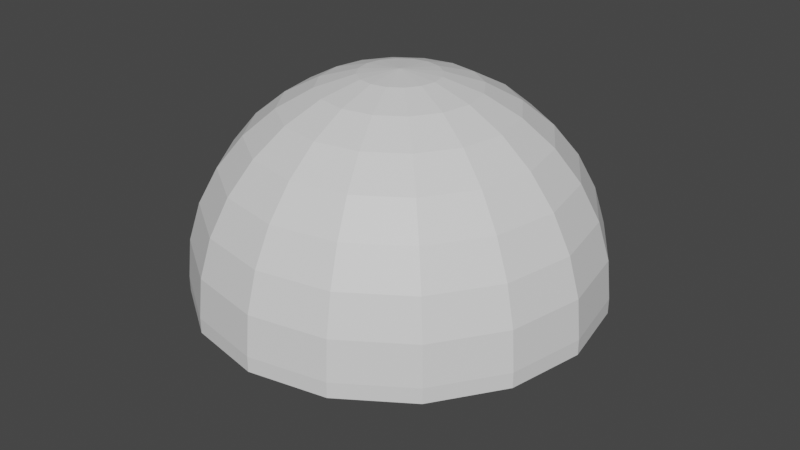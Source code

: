 # Source: Arena.blend  (saved by Blender 2.81.16; exported with 4.5.12 LTS)
import bpy
from mathutils import Matrix  # noqa: F401  (used for matrix-valued properties, if any)

bpy.ops.wm.read_factory_settings(use_empty=True)
scene = bpy.context.scene
scene.name = 'Scene'

# ---- collections
col_collection = bpy.data.collections.new('Collection'); scene.collection.children.link(col_collection)

# ---- materials (node trees are filled in below, after node groups)
mat_bottem = bpy.data.materials.new('Bottem')
mat_bottem.use_transparent_shadow = False
mat_shielding = bpy.data.materials.new('Shielding')
mat_shielding.use_transparent_shadow = False
mat_center = bpy.data.materials.new('Center')
mat_center.use_transparent_shadow = False

# ---- material node trees
mat_bottem.use_nodes = True; mat_bottem.node_tree.nodes.clear()
_N = mat_bottem.node_tree.nodes; _L = mat_bottem.node_tree.links
n0 = _N.new('ShaderNodeOutputMaterial'); n0.name = 'Material Output'; n0.location = (300, 300)
n1 = _N.new('ShaderNodeBsdfPrincipled'); n1.name = 'Principled BSDF'; n1.location = (10, 300)
n1.distribution = 'GGX'
n1.subsurface_method = 'BURLEY'
n1.inputs[3].default_value = 1.45
n1.inputs[27].default_value = (0.0, 0.0, 0.0, 1.0)
n1.inputs[28].default_value = 1.0
_L.new(n1.outputs[0], n0.inputs[0])
n0.is_active_output = True
mat_shielding.use_nodes = True; mat_shielding.node_tree.nodes.clear()
_N = mat_shielding.node_tree.nodes; _L = mat_shielding.node_tree.links
n0 = _N.new('ShaderNodeOutputMaterial'); n0.name = 'Material Output'; n0.location = (300, 300)
n1 = _N.new('ShaderNodeBsdfPrincipled'); n1.name = 'Principled BSDF'; n1.location = (10, 300)
n1.distribution = 'GGX'
n1.subsurface_method = 'BURLEY'
n1.inputs[3].default_value = 1.45
n1.inputs[27].default_value = (0.0, 0.0, 0.0, 1.0)
n1.inputs[28].default_value = 1.0
_L.new(n1.outputs[0], n0.inputs[0])
n0.is_active_output = True
mat_center.use_nodes = True; mat_center.node_tree.nodes.clear()
_N = mat_center.node_tree.nodes; _L = mat_center.node_tree.links
n0 = _N.new('ShaderNodeOutputMaterial'); n0.name = 'Material Output'; n0.location = (300, 300)
n1 = _N.new('ShaderNodeBsdfPrincipled'); n1.name = 'Principled BSDF'; n1.location = (10, 300)
n1.distribution = 'GGX'
n1.subsurface_method = 'BURLEY'
n1.inputs[3].default_value = 1.45
n1.inputs[27].default_value = (0.0, 0.0, 0.0, 1.0)
n1.inputs[28].default_value = 1.0
_L.new(n1.outputs[0], n0.inputs[0])
n0.is_active_output = True

# ---- world
world_world = bpy.data.worlds.new('World'); scene.world = world_world
world_world.use_nodes = True; world_world.node_tree.nodes.clear()
_N = world_world.node_tree.nodes; _L = world_world.node_tree.links
n0 = _N.new('ShaderNodeOutputWorld'); n0.name = 'World Output'; n0.location = (300, 300)
n1 = _N.new('ShaderNodeBackground'); n1.name = 'Background'; n1.location = (10, 300)
n1.inputs[0].default_value = (0.05088, 0.05088, 0.05088, 1.0)
_L.new(n1.outputs[0], n0.inputs[0])
n0.is_active_output = True
world_world.color = (0.05088, 0.05088, 0.05088)
world_world.use_sun_shadow = False
world_world.sun_shadow_jitter_overblur = 0.0

# ---- meshes
me_sphere = bpy.data.meshes.new('Sphere')
me_sphere.from_pydata([(0.0, 0.1951, 1.057), (0.0, 0.7071, 0.7831), (0.0, 0.8315, 0.6315), (0.0, 0.9239, 0.4586), (0.0, 0.9808, 0.2711), (0.0, 1.0, 0.07596), (0.07466, 0.1802, 1.057), (0.1464, 0.3536, 0.9998), (0.2126, 0.5133, 0.9074), (0.2706, 0.6533, 0.7831), (0.3182, 0.7682, 0.6315), (0.3536, 0.8536, 0.4586), (0.3753, 0.9061, 0.2711), (0.3827, 0.9239, 0.07596), (0.1379, 0.1379, 1.057), (0.2706, 0.2706, 0.9998), (0.3928, 0.3928, 0.9074), (0.5, 0.5, 0.7831), (0.5879, 0.5879, 0.6315), (0.6533, 0.6533, 0.4586), (0.6935, 0.6935, 0.2711), (0.7071, 0.7071, 0.07596), (0.1802, 0.07466, 1.057), (0.3536, 0.1464, 0.9998), (0.5133, 0.2126, 0.9074), (0.6533, 0.2706, 0.7831), (0.7682, 0.3182, 0.6315), (0.8536, 0.3536, 0.4586), (0.9061, 0.3753, 0.2711), (0.9239, 0.3827, 0.07596), (0.1951, -3.452e-07, 1.057), (0.3827, -3.824e-07, 0.9998), (0.5556, -3.824e-07, 0.9074), (0.7071, -3.973e-07, 0.7831), (0.8315, -4.122e-07, 0.6315), (0.9239, -3.824e-07, 0.4586), (0.9808, -3.824e-07, 0.2711), (1.0, -4.42e-07, 0.07596), (0.1802, -0.07466, 1.057), (0.3536, -0.1464, 0.9998), (0.5133, -0.2126, 0.9074), (0.6533, -0.2706, 0.7831), (0.7682, -0.3182, 0.6315), (0.8536, -0.3536, 0.4586), (0.9061, -0.3753, 0.2711), (0.9239, -0.3827, 0.07596), (0.1379, -0.138, 1.057), (0.2706, -0.2706, 0.9998), (0.3928, -0.3928, 0.9074), (0.5, -0.5, 0.7831), (0.5879, -0.5879, 0.6315), (0.6533, -0.6533, 0.4586), (0.6935, -0.6935, 0.2711), (0.7071, -0.7071, 0.07596), (0.07466, -0.1802, 1.057), (0.1464, -0.3536, 0.9998), (0.2126, -0.5133, 0.9074), (0.2706, -0.6533, 0.7831), (0.3182, -0.7682, 0.6315), (0.3536, -0.8536, 0.4586), (0.3753, -0.9061, 0.2711), (0.3827, -0.9239, 0.07596), (-6.902e-08, -0.1951, 1.057), (-1.137e-07, -0.3827, 0.9998), (-1.435e-07, -0.5556, 0.9074), (-8.392e-08, -0.7071, 0.7831), (-2.329e-07, -0.8315, 0.6315), (-2.031e-07, -0.9239, 0.4586), (-1.435e-07, -0.9808, 0.2711), (-2.329e-07, -1.0, 0.07596), (-0.07466, -0.1802, 1.057), (-0.1464, -0.3536, 0.9998), (-0.2126, -0.5133, 0.9074), (-0.2706, -0.6533, 0.7831), (-0.3182, -0.7682, 0.6315), (-0.3536, -0.8536, 0.4586), (-0.3753, -0.9061, 0.2711), (-0.3827, -0.9239, 0.07596), (-0.1379, -0.138, 1.057), (-0.2706, -0.2706, 0.9998), (-0.3928, -0.3928, 0.9074), (-0.5, -0.5, 0.7831), (-0.5879, -0.5879, 0.6315), (-0.6533, -0.6533, 0.4586), (-0.6935, -0.6935, 0.2711), (-0.7071, -0.7071, 0.07596), (-3.01e-07, -4.505e-07, 1.076), (-0.1802, -0.07466, 1.057), (-0.3536, -0.1464, 0.9998), (-0.5133, -0.2126, 0.9074), (-0.6533, -0.2706, 0.7831), (-0.7682, -0.3182, 0.6315), (-0.8536, -0.3536, 0.4586), (-0.9061, -0.3753, 0.2711), (-0.9239, -0.3827, 0.07596), (-0.1951, -2.409e-07, 1.057), (-0.3827, -1.738e-07, 0.9998), (-0.5556, -6.951e-08, 0.9074), (-0.7071, -8.441e-08, 0.7831), (-0.8315, 9.441e-08, 0.6315), (-0.9239, 3.48e-08, 0.4586), (-0.9808, -5.461e-08, 0.2711), (-1.0, 6.46e-08, 0.07596), (-0.1802, 0.07466, 1.057), (-0.3536, 0.1464, 0.9998), (-0.5133, 0.2126, 0.9074), (-0.6533, 0.2706, 0.7831), (-0.7682, 0.3182, 0.6315), (-0.8536, 0.3536, 0.4586), (-0.9061, 0.3753, 0.2711), (-0.9239, 0.3827, 0.07596), (-0.1379, 0.1379, 1.057), (-0.2706, 0.2706, 0.9998), (-0.3928, 0.3928, 0.9074), (-0.5, 0.5, 0.7831), (-0.5879, 0.5879, 0.6315), (-0.6533, 0.6533, 0.4586), (-0.6935, 0.6935, 0.2711), (-0.7071, 0.7071, 0.07596), (-0.07466, 0.1802, 1.057), (-0.1464, 0.3536, 0.9998), (-0.2126, 0.5133, 0.9074), (-0.2706, 0.6533, 0.7831), (-0.3182, 0.7682, 0.6315), (-0.3536, 0.8536, 0.4586), (-0.3753, 0.9061, 0.2711), (-0.3827, 0.9239, 0.07596), (1.545e-07, 0.3827, 0.9998), (3.333e-07, 0.5556, 0.9074), (0.0, 1.0, 5.96e-08), (0.3827, 0.9239, 5.96e-08), (0.7071, 0.7071, 5.96e-08), (0.9239, 0.3827, 5.96e-08), (1.0, -4.42e-07, 5.96e-08), (0.9239, -0.3827, 5.96e-08), (0.7071, -0.7071, 5.96e-08), (0.3827, -0.9239, 5.96e-08), (-2.329e-07, -1.0, 5.96e-08), (-0.3827, -0.9239, 5.96e-08), (-0.7071, -0.7071, 5.96e-08), (-0.9239, -0.3827, 5.96e-08), (-1.0, 6.46e-08, 5.96e-08), (-0.9239, 0.3827, 5.96e-08), (-0.7071, 0.7071, 5.96e-08), (-0.3827, 0.9239, 5.96e-08), (0.003899, 0.009413, -0.4714), (8.039e-08, 0.01019, -0.4714), (0.007205, 0.007205, -0.4714), (0.009414, 0.003899, -0.4714), (0.01019, -2.11e-07, -0.4714), (0.009414, -0.003899, -0.4714), (0.007205, -0.007205, -0.4714), (0.003899, -0.009414, -0.4714), (7.801e-08, -0.01019, -0.4714), (-0.003899, -0.009414, -0.4714), (-0.007205, -0.007205, -0.4714), (-0.009414, -0.003899, -0.4714), (-0.01019, -2.058e-07, -0.4714), (-0.009414, 0.003899, -0.4714), (-0.007205, 0.007205, -0.4714), (-0.003899, 0.009413, -0.4714)], [], [(4, 3, 11, 12), (5, 4, 12, 13), (0, 86, 6), (127, 0, 6, 7), (128, 127, 7, 8), (1, 128, 8, 9), (2, 1, 9, 10), (3, 2, 10, 11), (11, 10, 18, 19), (12, 11, 19, 20), (13, 12, 20, 21), (6, 86, 14), (7, 6, 14, 15), (8, 7, 15, 16), (9, 8, 16, 17), (10, 9, 17, 18), (16, 15, 23, 24), (17, 16, 24, 25), (18, 17, 25, 26), (19, 18, 26, 27), (20, 19, 27, 28), (21, 20, 28, 29), (14, 86, 22), (15, 14, 22, 23), (28, 27, 35, 36), (29, 28, 36, 37), (22, 86, 30), (23, 22, 30, 31), (24, 23, 31, 32), (25, 24, 32, 33), (26, 25, 33, 34), (27, 26, 34, 35), (32, 31, 39, 40), (33, 32, 40, 41), (34, 33, 41, 42), (35, 34, 42, 43), (36, 35, 43, 44), (37, 36, 44, 45), (30, 86, 38), (31, 30, 38, 39), (44, 43, 51, 52), (45, 44, 52, 53), (38, 86, 46), (39, 38, 46, 47), (40, 39, 47, 48), (41, 40, 48, 49), (42, 41, 49, 50), (43, 42, 50, 51), (49, 48, 56, 57), (50, 49, 57, 58), (51, 50, 58, 59), (52, 51, 59, 60), (53, 52, 60, 61), (46, 86, 54), (47, 46, 54, 55), (48, 47, 55, 56), (61, 60, 68, 69), (54, 86, 62), (55, 54, 62, 63), (56, 55, 63, 64), (57, 56, 64, 65), (58, 57, 65, 66), (59, 58, 66, 67), (60, 59, 67, 68), (65, 64, 72, 73), (66, 65, 73, 74), (67, 66, 74, 75), (68, 67, 75, 76), (69, 68, 76, 77), (62, 86, 70), (63, 62, 70, 71), (64, 63, 71, 72), (77, 76, 84, 85), (70, 86, 78), (71, 70, 78, 79), (72, 71, 79, 80), (73, 72, 80, 81), (74, 73, 81, 82), (75, 74, 82, 83), (76, 75, 83, 84), (82, 81, 90, 91), (83, 82, 91, 92), (84, 83, 92, 93), (85, 84, 93, 94), (78, 86, 87), (79, 78, 87, 88), (80, 79, 88, 89), (81, 80, 89, 90), (88, 87, 95, 96), (89, 88, 96, 97), (90, 89, 97, 98), (91, 90, 98, 99), (92, 91, 99, 100), (93, 92, 100, 101), (94, 93, 101, 102), (87, 86, 95), (100, 99, 107, 108), (101, 100, 108, 109), (102, 101, 109, 110), (95, 86, 103), (96, 95, 103, 104), (97, 96, 104, 105), (98, 97, 105, 106), (99, 98, 106, 107), (104, 103, 111, 112), (105, 104, 112, 113), (106, 105, 113, 114), (107, 106, 114, 115), (108, 107, 115, 116), (109, 108, 116, 117), (110, 109, 117, 118), (103, 86, 111), (116, 115, 123, 124), (117, 116, 124, 125), (118, 117, 125, 126), (111, 86, 119), (112, 111, 119, 120), (113, 112, 120, 121), (114, 113, 121, 122), (115, 114, 122, 123), (121, 120, 127, 128), (122, 121, 128, 1), (123, 122, 1, 2), (124, 123, 2, 3), (125, 124, 3, 4), (126, 125, 4, 5), (119, 86, 0), (120, 119, 0, 127), (53, 61, 136, 135), (21, 29, 132, 131), (102, 110, 142, 141), (69, 77, 138, 137), (118, 126, 144, 143), (37, 45, 134, 133), (85, 94, 140, 139), (126, 5, 129, 144), (61, 69, 137, 136), (77, 85, 139, 138), (29, 37, 133, 132), (45, 53, 135, 134), (110, 118, 143, 142), (94, 102, 141, 140), (13, 21, 131, 130), (5, 13, 130, 129), (138, 139, 155, 154), (145, 147, 148, 149, 150, 151, 152, 153, 154, 155, 156, 157, 158, 159, 160, 146), (131, 132, 148, 147), (139, 140, 156, 155), (132, 133, 149, 148), (140, 141, 157, 156), (133, 134, 150, 149), (141, 142, 158, 157), (134, 135, 151, 150), (142, 143, 159, 158), (135, 136, 152, 151), (143, 144, 160, 159), (136, 137, 153, 152), (129, 130, 145, 146), (144, 129, 146, 160), (137, 138, 154, 153), (130, 131, 147, 145)])
me_sphere.polygons.foreach_set('material_index', [1, 1, 1, 1, 1, 1, 1, 1, 1, 1, 1, 1, 1, 1, 1, 1, 1, 1, 1, 1, 1, 1, 1, 1, 1, 1, 1, 1, 1, 1, 1, 1, 1, 1, 1, 1, 1, 1, 1, 1, 1, 1, 1, 1, 1, 1, 1, 1, 1, 1, 1, 1, 1, 1, 1, 1, 1, 1, 1, 1, 1, 1, 1, 1, 1, 1, 1, 1, 1, 1, 1, 1, 1, 1, 1, 1, 1, 1, 1, 1, 1, 1, 1, 1, 1, 1, 1, 1, 1, 1, 1, 1, 1, 1, 1, 1, 1, 1, 1, 1, 1, 1, 1, 1, 1, 1, 1, 1, 1, 1, 1, 1, 1, 1, 1, 1, 1, 1, 1, 1, 1, 1, 1, 1, 1, 1, 1, 1, 2, 2, 2, 2, 2, 2, 2, 2, 2, 2, 2, 2, 2, 2, 2, 2, 0, 0, 0, 0, 0, 0, 0, 0, 0, 0, 0, 0, 0, 0, 0, 0, 0])
_uv = me_sphere.uv_layers.new(name='UVMap')
_uv.uv.foreach_set('vector', [0.3656, 0.6879, 0.2947, 0.6698, 0.3332, 0.5722, 0.4064, 0.5843, 0.4358, 0.6941, 0.3656, 0.6879, 0.4064, 0.5843, 0.4775, 0.5884, 0.02312, 0.4377, 0.0, 0.3756, 0.03124, 0.4171, 0.05888, 0.4975, 0.02312, 0.4377, 0.03124, 0.4171, 0.07481, 0.457, 0.1059, 0.5525, 0.05888, 0.4975, 0.07481, 0.457, 0.129, 0.4938, 0.1624, 0.6008, 0.1059, 0.5525, 0.129, 0.4938, 0.1918, 0.5261, 0.2261, 0.6404, 0.1624, 0.6008, 0.1918, 0.5261, 0.2608, 0.5525, 0.2947, 0.6698, 0.2261, 0.6404, 0.2608, 0.5525, 0.3332, 0.5722, 0.3332, 0.5722, 0.2608, 0.5525, 0.2795, 0.4377, 0.354, 0.4446, 0.4064, 0.5843, 0.3332, 0.5722, 0.354, 0.4446, 0.4285, 0.4489, 0.4775, 0.5884, 0.4064, 0.5843, 0.4285, 0.4489, 0.5, 0.4503, 0.03124, 0.4171, 0.0, 0.3756, 0.03564, 0.3902, 0.07481, 0.457, 0.03124, 0.4171, 0.03564, 0.3902, 0.08343, 0.4042, 0.129, 0.4938, 0.07481, 0.457, 0.08343, 0.4042, 0.1416, 0.4171, 0.1918, 0.5261, 0.129, 0.4938, 0.1416, 0.4171, 0.2078, 0.4284, 0.2608, 0.5525, 0.1918, 0.5261, 0.2078, 0.4284, 0.2795, 0.4377, 0.1416, 0.4171, 0.08343, 0.4042, 0.08343, 0.347, 0.1416, 0.3341, 0.2078, 0.4284, 0.1416, 0.4171, 0.1416, 0.3341, 0.2078, 0.3228, 0.2795, 0.4377, 0.2078, 0.4284, 0.2078, 0.3228, 0.2795, 0.3135, 0.354, 0.4446, 0.2795, 0.4377, 0.2795, 0.3135, 0.354, 0.3066, 0.4285, 0.4489, 0.354, 0.4446, 0.354, 0.3066, 0.4285, 0.3023, 0.5, 0.4503, 0.4285, 0.4489, 0.4285, 0.3023, 0.5, 0.3009, 0.03564, 0.3902, 0.0, 0.3756, 0.03564, 0.361, 0.08343, 0.4042, 0.03564, 0.3902, 0.03564, 0.361, 0.08343, 0.347, 0.4285, 0.3023, 0.354, 0.3066, 0.3332, 0.179, 0.4064, 0.1669, 0.5, 0.3009, 0.4285, 0.3023, 0.4064, 0.1669, 0.4775, 0.1628, 0.03564, 0.361, 0.0, 0.3756, 0.03124, 0.3341, 0.08343, 0.347, 0.03564, 0.361, 0.03124, 0.3341, 0.07481, 0.2942, 0.1416, 0.3341, 0.08343, 0.347, 0.07481, 0.2942, 0.129, 0.2574, 0.2078, 0.3228, 0.1416, 0.3341, 0.129, 0.2574, 0.1918, 0.2252, 0.2795, 0.3135, 0.2078, 0.3228, 0.1918, 0.2252, 0.2608, 0.1987, 0.354, 0.3066, 0.2795, 0.3135, 0.2608, 0.1987, 0.3332, 0.179, 0.129, 0.2574, 0.07481, 0.2942, 0.05888, 0.2538, 0.1059, 0.1987, 0.1918, 0.2252, 0.129, 0.2574, 0.1059, 0.1987, 0.1624, 0.1505, 0.2608, 0.1987, 0.1918, 0.2252, 0.1624, 0.1505, 0.2261, 0.1109, 0.3332, 0.179, 0.2608, 0.1987, 0.2261, 0.1109, 0.2947, 0.08142, 0.4064, 0.1669, 0.3332, 0.179, 0.2947, 0.08142, 0.3656, 0.0633, 0.4775, 0.1628, 0.4064, 0.1669, 0.3656, 0.0633, 0.4358, 0.05718, 0.03124, 0.3341, 0.0, 0.3756, 0.02312, 0.3135, 0.07481, 0.2942, 0.03124, 0.3341, 0.02312, 0.3135, 0.05888, 0.2538, 0.3656, 0.0633, 0.2947, 0.08142, 0.2445, 0.02859, 0.3122, 0.007217, 0.4358, 0.05718, 0.3656, 0.0633, 0.3122, 0.007217, 0.3814, 0.0, 0.02312, 0.3135, 0.0, 0.3756, 0.01251, 0.3023, 0.05888, 0.2538, 0.02312, 0.3135, 0.01251, 0.3023, 0.03806, 0.2319, 0.1059, 0.1987, 0.05888, 0.2538, 0.03806, 0.2319, 0.07568, 0.1669, 0.1624, 0.1505, 0.1059, 0.1987, 0.07568, 0.1669, 0.1239, 0.11, 0.2261, 0.1109, 0.1624, 0.1505, 0.1239, 0.11, 0.1809, 0.0633, 0.2947, 0.08142, 0.2261, 0.1109, 0.1809, 0.0633, 0.2445, 0.02859, 0.5823, 0.6412, 0.543, 0.5843, 0.5757, 0.5843, 0.6239, 0.6412, 0.632, 0.6879, 0.5823, 0.6412, 0.6239, 0.6412, 0.6809, 0.6879, 0.6901, 0.7226, 0.632, 0.6879, 0.6809, 0.6879, 0.7445, 0.7226, 0.7544, 0.744, 0.6901, 0.7226, 0.7445, 0.7226, 0.8122, 0.744, 0.8225, 0.7512, 0.7544, 0.744, 0.8122, 0.744, 0.8814, 0.7512, 0.01251, 0.3023, 0.0, 0.3756, 0.00102, 0.3023, 0.5155, 0.5194, 0.501, 0.4489, 0.5125, 0.4489, 0.5381, 0.5194, 0.543, 0.5843, 0.5155, 0.5194, 0.5381, 0.5194, 0.5757, 0.5843, 0.8814, 0.7512, 0.8122, 0.744, 0.8656, 0.6879, 0.9358, 0.6941, 0.5125, 0.4489, 0.5, 0.3756, 0.5231, 0.4377, 0.5381, 0.5194, 0.5125, 0.4489, 0.5231, 0.4377, 0.5589, 0.4975, 0.5757, 0.5843, 0.5381, 0.5194, 0.5589, 0.4975, 0.6059, 0.5525, 0.6239, 0.6412, 0.5757, 0.5843, 0.6059, 0.5525, 0.6624, 0.6008, 0.6809, 0.6879, 0.6239, 0.6412, 0.6624, 0.6008, 0.7261, 0.6404, 0.7445, 0.7226, 0.6809, 0.6879, 0.7261, 0.6404, 0.7947, 0.6698, 0.8122, 0.744, 0.7445, 0.7226, 0.7947, 0.6698, 0.8656, 0.6879, 0.6624, 0.6008, 0.6059, 0.5525, 0.629, 0.4938, 0.6918, 0.5261, 0.7261, 0.6404, 0.6624, 0.6008, 0.6918, 0.5261, 0.7608, 0.5525, 0.7947, 0.6698, 0.7261, 0.6404, 0.7608, 0.5525, 0.8332, 0.5722, 0.8656, 0.6879, 0.7947, 0.6698, 0.8332, 0.5722, 0.9064, 0.5843, 0.9358, 0.6941, 0.8656, 0.6879, 0.9064, 0.5843, 0.9775, 0.5884, 0.5231, 0.4377, 0.5, 0.3756, 0.5312, 0.4171, 0.5589, 0.4975, 0.5231, 0.4377, 0.5312, 0.4171, 0.5748, 0.457, 0.6059, 0.5525, 0.5589, 0.4975, 0.5748, 0.457, 0.629, 0.4938, 0.9775, 0.5884, 0.9064, 0.5843, 0.9285, 0.4489, 1.0, 0.4503, 0.5312, 0.4171, 0.5, 0.3756, 0.5356, 0.3902, 0.5748, 0.457, 0.5312, 0.4171, 0.5356, 0.3902, 0.5834, 0.4042, 0.629, 0.4938, 0.5748, 0.457, 0.5834, 0.4042, 0.6416, 0.4171, 0.6918, 0.5261, 0.629, 0.4938, 0.6416, 0.4171, 0.7078, 0.4284, 0.7608, 0.5525, 0.6918, 0.5261, 0.7078, 0.4284, 0.7795, 0.4377, 0.8332, 0.5722, 0.7608, 0.5525, 0.7795, 0.4377, 0.854, 0.4446, 0.9064, 0.5843, 0.8332, 0.5722, 0.854, 0.4446, 0.9285, 0.4489, 0.7795, 0.4377, 0.7078, 0.4284, 0.7078, 0.3228, 0.7795, 0.3135, 0.854, 0.4446, 0.7795, 0.4377, 0.7795, 0.3135, 0.854, 0.3066, 0.9285, 0.4489, 0.854, 0.4446, 0.854, 0.3066, 0.9285, 0.3023, 1.0, 0.4503, 0.9285, 0.4489, 0.9285, 0.3023, 1.0, 0.3009, 0.5356, 0.3902, 0.5, 0.3756, 0.5356, 0.361, 0.5834, 0.4042, 0.5356, 0.3902, 0.5356, 0.361, 0.5834, 0.347, 0.6416, 0.4171, 0.5834, 0.4042, 0.5834, 0.347, 0.6416, 0.3341, 0.7078, 0.4284, 0.6416, 0.4171, 0.6416, 0.3341, 0.7078, 0.3228, 0.5834, 0.347, 0.5356, 0.361, 0.5312, 0.3341, 0.5748, 0.2942, 0.6416, 0.3341, 0.5834, 0.347, 0.5748, 0.2942, 0.629, 0.2574, 0.7078, 0.3228, 0.6416, 0.3341, 0.629, 0.2574, 0.6918, 0.2252, 0.7795, 0.3135, 0.7078, 0.3228, 0.6918, 0.2252, 0.7608, 0.1987, 0.854, 0.3066, 0.7795, 0.3135, 0.7608, 0.1987, 0.8332, 0.179, 0.9285, 0.3023, 0.854, 0.3066, 0.8332, 0.179, 0.9064, 0.1669, 1.0, 0.3009, 0.9285, 0.3023, 0.9064, 0.1669, 0.9775, 0.1628, 0.5356, 0.361, 0.5, 0.3756, 0.5312, 0.3341, 0.8332, 0.179, 0.7608, 0.1987, 0.7261, 0.1109, 0.7947, 0.08142, 0.9064, 0.1669, 0.8332, 0.179, 0.7947, 0.08142, 0.8656, 0.0633, 0.9775, 0.1628, 0.9064, 0.1669, 0.8656, 0.0633, 0.9358, 0.05718, 0.5312, 0.3341, 0.5, 0.3756, 0.5231, 0.3135, 0.5748, 0.2942, 0.5312, 0.3341, 0.5231, 0.3135, 0.5589, 0.2538, 0.629, 0.2574, 0.5748, 0.2942, 0.5589, 0.2538, 0.6059, 0.1987, 0.6918, 0.2252, 0.629, 0.2574, 0.6059, 0.1987, 0.6624, 0.1505, 0.7608, 0.1987, 0.6918, 0.2252, 0.6624, 0.1505, 0.7261, 0.1109, 0.5589, 0.2538, 0.5231, 0.3135, 0.5125, 0.3023, 0.5381, 0.2319, 0.6059, 0.1987, 0.5589, 0.2538, 0.5381, 0.2319, 0.5757, 0.1669, 0.6624, 0.1505, 0.6059, 0.1987, 0.5757, 0.1669, 0.6239, 0.11, 0.7261, 0.1109, 0.6624, 0.1505, 0.6239, 0.11, 0.6809, 0.0633, 0.7947, 0.08142, 0.7261, 0.1109, 0.6809, 0.0633, 0.7445, 0.02859, 0.8656, 0.0633, 0.7947, 0.08142, 0.7445, 0.02859, 0.8122, 0.007218, 0.9358, 0.05718, 0.8656, 0.0633, 0.8122, 0.007218, 0.8814, 0.0, 0.5231, 0.3135, 0.5, 0.3756, 0.5125, 0.3023, 0.1901, 0.7226, 0.132, 0.6879, 0.1809, 0.6879, 0.2445, 0.7226, 0.2544, 0.744, 0.1901, 0.7226, 0.2445, 0.7226, 0.3122, 0.744, 0.3225, 0.7512, 0.2544, 0.744, 0.3122, 0.744, 0.3814, 0.7512, 0.5125, 0.3023, 0.5, 0.3756, 0.501, 0.3023, 0.01553, 0.5194, 0.00102, 0.4489, 0.01251, 0.4489, 0.03806, 0.5194, 0.04296, 0.5843, 0.01553, 0.5194, 0.03806, 0.5194, 0.07568, 0.5843, 0.08228, 0.6412, 0.04296, 0.5843, 0.07568, 0.5843, 0.1239, 0.6412, 0.132, 0.6879, 0.08228, 0.6412, 0.1239, 0.6412, 0.1809, 0.6879, 0.07568, 0.5843, 0.03806, 0.5194, 0.05888, 0.4975, 0.1059, 0.5525, 0.1239, 0.6412, 0.07568, 0.5843, 0.1059, 0.5525, 0.1624, 0.6008, 0.1809, 0.6879, 0.1239, 0.6412, 0.1624, 0.6008, 0.2261, 0.6404, 0.2445, 0.7226, 0.1809, 0.6879, 0.2261, 0.6404, 0.2947, 0.6698, 0.3122, 0.744, 0.2445, 0.7226, 0.2947, 0.6698, 0.3656, 0.6879, 0.3814, 0.7512, 0.3122, 0.744, 0.3656, 0.6879, 0.4358, 0.6941, 0.01251, 0.4489, 0.0, 0.3756, 0.02312, 0.4377, 0.03806, 0.5194, 0.01251, 0.4489, 0.02312, 0.4377, 0.05888, 0.4975, 0.25, 0.6173, 0.25, 0.3827, 0.5, 0.3827, 0.5, 0.6173, 0.5, 0.6173, 0.5, 0.3827, 0.75, 0.3827, 0.75, 0.6173, 0.25, 0.0, 0.25, 0.1659, 0.0, 0.1659, 9.808e-08, 0.0, 0.25, 0.1659, 0.25, 0.0, 0.5, 0.0, 0.5, 0.1659, 0.25, 0.3827, 0.25, 0.6173, 9.808e-08, 0.6173, 0.0, 0.3827, 0.5, 0.1659, 0.5, 0.0, 0.75, 3.584e-08, 0.75, 0.1659, 0.75, 0.4514, 0.75, 0.2168, 1.0, 0.2168, 1.0, 0.4514, 0.25, 0.6173, 0.25, 0.8341, 1.471e-07, 0.8341, 9.808e-08, 0.6173, 0.25, 0.3827, 0.25, 0.1659, 0.5, 0.1659, 0.5, 0.3827, 0.75, 0.6682, 0.75, 0.4514, 1.0, 0.4514, 1.0, 0.6682, 0.5, 0.3827, 0.5, 0.1659, 0.75, 0.1659, 0.75, 0.3827, 0.25, 0.8341, 0.25, 0.6173, 0.5, 0.6173, 0.5, 0.8341, 0.25, 0.1659, 0.25, 0.3827, 0.0, 0.3827, 0.0, 0.1659, 0.75, 0.2168, 0.75, 0.0, 1.0, 0.0, 1.0, 0.2168, 0.5, 0.8341, 0.5, 0.6173, 0.75, 0.6173, 0.75, 0.8341, 0.25, 0.8341, 0.25, 1.0, 1.349e-07, 1.0, 1.471e-07, 0.8341, 0.5995, 0.0, 0.7832, 0.07612, 0.5752, 0.4957, 0.5734, 0.4949, 0.5713, 0.5051, 0.5695, 0.5043, 0.568, 0.5029, 0.5672, 0.501, 0.5672, 0.499, 0.568, 0.4971, 0.5695, 0.4957, 0.5713, 0.4949, 0.5734, 0.4949, 0.5752, 0.4957, 0.5767, 0.4971, 0.5774, 0.499, 0.5774, 0.501, 0.5767, 0.5029, 0.5752, 0.5043, 0.5734, 0.5051, 0.2168, 0.9239, 0.07612, 0.7832, 0.568, 0.5029, 0.5695, 0.5043, 0.7832, 0.07612, 0.9239, 0.2168, 0.5767, 0.4971, 0.5752, 0.4957, 0.07612, 0.7832, 0.0, 0.5995, 0.5672, 0.501, 0.568, 0.5029, 0.9239, 0.2168, 1.0, 0.4005, 0.5774, 0.499, 0.5767, 0.4971, 0.0, 0.5995, 3.173e-08, 0.4005, 0.5672, 0.499, 0.5672, 0.501, 1.0, 0.4005, 1.0, 0.5995, 0.5774, 0.501, 0.5774, 0.499, 3.173e-08, 0.4005, 0.07612, 0.2168, 0.568, 0.4971, 0.5672, 0.499, 1.0, 0.5995, 0.9239, 0.7832, 0.5767, 0.5029, 0.5774, 0.501, 0.07612, 0.2168, 0.2168, 0.07612, 0.5695, 0.4957, 0.568, 0.4971, 0.9239, 0.7832, 0.7832, 0.9239, 0.5752, 0.5043, 0.5767, 0.5029, 0.2168, 0.07612, 0.4005, 0.0, 0.5713, 0.4949, 0.5695, 0.4957, 0.5995, 1.0, 0.4005, 1.0, 0.5713, 0.5051, 0.5734, 0.5051, 0.7832, 0.9239, 0.5995, 1.0, 0.5734, 0.5051, 0.5752, 0.5043, 0.4005, 0.0, 0.5995, 0.0, 0.5734, 0.4949, 0.5713, 0.4949, 0.4005, 1.0, 0.2168, 0.9239, 0.5695, 0.5043, 0.5713, 0.5051])
me_sphere.materials.append(mat_bottem)
me_sphere.materials.append(mat_shielding)
me_sphere.materials.append(mat_center)
me_sphere.use_remesh_fix_poles = True
me_sphere.use_remesh_preserve_attributes = False
me_sphere.use_mirror_vertex_groups = False
me_sphere.update()

# ---- objects
ob_sphere = bpy.data.objects.new('Sphere', me_sphere)

# ---- transforms, parenting, visibility, modifiers, constraints
ob_sphere.location = (0.0, 0.0, 0.0)
ob_sphere.lineart.crease_threshold = 0.0

# ---- collection membership
col_collection.objects.link(ob_sphere)

# ---- scene / render settings (as saved in the file)
scene.frame_start = 1; scene.frame_end = 250; scene.frame_set(1)
scene.render.engine = 'BLENDER_EEVEE_NEXT'
scene.cycles.use_denoising = False
scene.cycles.samples = 128
scene.cycles.sampling_pattern = 'TABULATED_SOBOL'
scene.cycles.use_adaptive_sampling = False
scene.cycles.use_light_tree = False
scene.view_settings.view_transform = 'Filmic'
bpy.context.view_layer.update()

# ---- added for rendering (the .blend has no active camera and no usable light): camera, sun
cam_auto = bpy.data.cameras.new('AutoCamera')
cam_auto.lens = 50.0
cam_auto.sensor_width = 36.0
cam_auto.clip_end = 1000.0
ob_auto_camera = bpy.data.objects.new('AutoCamera', cam_auto)
scene.collection.objects.link(ob_auto_camera)
ob_auto_camera.location = (2.98297, -3.57956, 2.68863)
ob_auto_camera.rotation_euler = (1.09748, -7.21219e-08, 0.694738)
scene.camera = ob_auto_camera
light_auto_sun = bpy.data.lights.new('AutoSun', 'SUN')
light_auto_sun.energy = 3.0
light_auto_sun.angle = 0.0523599
ob_auto_sun = bpy.data.objects.new('AutoSun', light_auto_sun)
scene.collection.objects.link(ob_auto_sun)
ob_auto_sun.rotation_euler = (0.872665, 0.174533, 0.523599)
bpy.context.view_layer.update()
